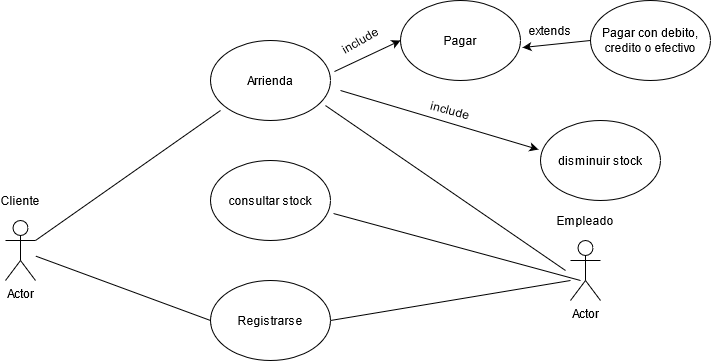

The diagram above was exported from draw.io. Its source (the exported page's mxGraphModel, read from the mxfile embedded in the PNG):
<mxGraphModel dx="868" dy="507" grid="1" gridSize="10" guides="1" tooltips="1" connect="1" arrows="1" fold="1" page="1" pageScale="1" pageWidth="827" pageHeight="1169" math="0" shadow="0">
  <root>
    <mxCell id="0" />
    <mxCell id="1" parent="0" />
    <mxCell id="Qiztv3TgDAkEn3kXlQBl-1" value="Actor" style="shape=umlActor;verticalLabelPosition=bottom;verticalAlign=top;html=1;outlineConnect=0;" vertex="1" parent="1">
      <mxGeometry x="115" y="230" width="30" height="60" as="geometry" />
    </mxCell>
    <mxCell id="Qiztv3TgDAkEn3kXlQBl-5" value="Cliente" style="text;html=1;strokeColor=none;fillColor=none;align=center;verticalAlign=middle;whiteSpace=wrap;rounded=0;" vertex="1" parent="1">
      <mxGeometry x="110" y="200" width="40" height="20" as="geometry" />
    </mxCell>
    <mxCell id="Qiztv3TgDAkEn3kXlQBl-6" value="Arrienda" style="ellipse;whiteSpace=wrap;html=1;" vertex="1" parent="1">
      <mxGeometry x="320" y="50" width="120" height="80" as="geometry" />
    </mxCell>
    <mxCell id="Qiztv3TgDAkEn3kXlQBl-10" value="Registrarse" style="ellipse;whiteSpace=wrap;html=1;" vertex="1" parent="1">
      <mxGeometry x="320" y="290" width="120" height="80" as="geometry" />
    </mxCell>
    <mxCell id="Qiztv3TgDAkEn3kXlQBl-11" value="" style="endArrow=none;html=1;entryX=0;entryY=0.5;entryDx=0;entryDy=0;" edge="1" parent="1" source="Qiztv3TgDAkEn3kXlQBl-1" target="Qiztv3TgDAkEn3kXlQBl-10">
      <mxGeometry width="50" height="50" relative="1" as="geometry">
        <mxPoint x="155" y="250" as="sourcePoint" />
        <mxPoint x="245" y="380" as="targetPoint" />
      </mxGeometry>
    </mxCell>
    <mxCell id="Qiztv3TgDAkEn3kXlQBl-12" value="Actor" style="shape=umlActor;verticalLabelPosition=bottom;verticalAlign=top;html=1;outlineConnect=0;" vertex="1" parent="1">
      <mxGeometry x="680" y="250" width="30" height="60" as="geometry" />
    </mxCell>
    <mxCell id="Qiztv3TgDAkEn3kXlQBl-13" value="Empleado" style="text;html=1;strokeColor=none;fillColor=none;align=center;verticalAlign=middle;whiteSpace=wrap;rounded=0;" vertex="1" parent="1">
      <mxGeometry x="675" y="220" width="40" height="20" as="geometry" />
    </mxCell>
    <mxCell id="Qiztv3TgDAkEn3kXlQBl-21" value="Pagar" style="ellipse;whiteSpace=wrap;html=1;" vertex="1" parent="1">
      <mxGeometry x="510" y="10" width="120" height="80" as="geometry" />
    </mxCell>
    <mxCell id="Qiztv3TgDAkEn3kXlQBl-22" value="" style="endArrow=classic;html=1;entryX=0;entryY=0.5;entryDx=0;entryDy=0;exitX=1.033;exitY=0.388;exitDx=0;exitDy=0;exitPerimeter=0;" edge="1" parent="1" source="Qiztv3TgDAkEn3kXlQBl-6" target="Qiztv3TgDAkEn3kXlQBl-21">
      <mxGeometry width="50" height="50" relative="1" as="geometry">
        <mxPoint x="450" y="90" as="sourcePoint" />
        <mxPoint x="500" y="40" as="targetPoint" />
      </mxGeometry>
    </mxCell>
    <mxCell id="Qiztv3TgDAkEn3kXlQBl-25" value="consultar stock" style="ellipse;whiteSpace=wrap;html=1;" vertex="1" parent="1">
      <mxGeometry x="320" y="170" width="120" height="80" as="geometry" />
    </mxCell>
    <mxCell id="Qiztv3TgDAkEn3kXlQBl-29" value="include" style="text;html=1;strokeColor=none;fillColor=none;align=center;verticalAlign=middle;whiteSpace=wrap;rounded=0;rotation=-30;" vertex="1" parent="1">
      <mxGeometry x="450" y="40" width="40" height="20" as="geometry" />
    </mxCell>
    <mxCell id="Qiztv3TgDAkEn3kXlQBl-30" value="disminuir stock" style="ellipse;whiteSpace=wrap;html=1;" vertex="1" parent="1">
      <mxGeometry x="650" y="130" width="120" height="80" as="geometry" />
    </mxCell>
    <mxCell id="Qiztv3TgDAkEn3kXlQBl-31" value="" style="endArrow=classic;html=1;entryX=-0.017;entryY=0.363;entryDx=0;entryDy=0;entryPerimeter=0;" edge="1" parent="1" target="Qiztv3TgDAkEn3kXlQBl-30">
      <mxGeometry width="50" height="50" relative="1" as="geometry">
        <mxPoint x="450" y="100" as="sourcePoint" />
        <mxPoint x="650" y="100" as="targetPoint" />
      </mxGeometry>
    </mxCell>
    <mxCell id="Qiztv3TgDAkEn3kXlQBl-32" value="include" style="text;html=1;strokeColor=none;fillColor=none;align=center;verticalAlign=middle;whiteSpace=wrap;rounded=0;rotation=15;" vertex="1" parent="1">
      <mxGeometry x="540.0005080756889" y="110.00025403784437" width="40" height="20" as="geometry" />
    </mxCell>
    <mxCell id="Qiztv3TgDAkEn3kXlQBl-33" value="Pagar con debito, credito o efectivo" style="ellipse;whiteSpace=wrap;html=1;" vertex="1" parent="1">
      <mxGeometry x="700" y="10" width="120" height="80" as="geometry" />
    </mxCell>
    <mxCell id="Qiztv3TgDAkEn3kXlQBl-34" value="" style="endArrow=classic;html=1;entryX=1.017;entryY=0.588;entryDx=0;entryDy=0;entryPerimeter=0;" edge="1" parent="1" target="Qiztv3TgDAkEn3kXlQBl-21">
      <mxGeometry width="50" height="50" relative="1" as="geometry">
        <mxPoint x="700" y="50" as="sourcePoint" />
        <mxPoint x="560" y="60" as="targetPoint" />
      </mxGeometry>
    </mxCell>
    <mxCell id="Qiztv3TgDAkEn3kXlQBl-35" value="extends" style="text;html=1;strokeColor=none;fillColor=none;align=center;verticalAlign=middle;whiteSpace=wrap;rounded=0;" vertex="1" parent="1">
      <mxGeometry x="640" y="30" width="40" height="20" as="geometry" />
    </mxCell>
    <mxCell id="Qiztv3TgDAkEn3kXlQBl-36" value="" style="endArrow=none;html=1;exitX=0.958;exitY=0.813;exitDx=0;exitDy=0;exitPerimeter=0;" edge="1" parent="1" source="Qiztv3TgDAkEn3kXlQBl-6">
      <mxGeometry width="50" height="50" relative="1" as="geometry">
        <mxPoint x="625" y="330" as="sourcePoint" />
        <mxPoint x="675" y="280" as="targetPoint" />
      </mxGeometry>
    </mxCell>
    <mxCell id="Qiztv3TgDAkEn3kXlQBl-38" value="" style="endArrow=none;html=1;exitX=1;exitY=0.3333333333333333;exitDx=0;exitDy=0;exitPerimeter=0;" edge="1" parent="1" source="Qiztv3TgDAkEn3kXlQBl-1">
      <mxGeometry width="50" height="50" relative="1" as="geometry">
        <mxPoint x="290" y="160" as="sourcePoint" />
        <mxPoint x="330" y="120" as="targetPoint" />
      </mxGeometry>
    </mxCell>
    <mxCell id="Qiztv3TgDAkEn3kXlQBl-39" value="" style="endArrow=none;html=1;exitX=1;exitY=0.5;exitDx=0;exitDy=0;" edge="1" parent="1" source="Qiztv3TgDAkEn3kXlQBl-10">
      <mxGeometry width="50" height="50" relative="1" as="geometry">
        <mxPoint x="630" y="340" as="sourcePoint" />
        <mxPoint x="680" y="290" as="targetPoint" />
      </mxGeometry>
    </mxCell>
    <mxCell id="Qiztv3TgDAkEn3kXlQBl-40" value="" style="endArrow=none;html=1;exitX=1.025;exitY=0.663;exitDx=0;exitDy=0;exitPerimeter=0;" edge="1" parent="1" source="Qiztv3TgDAkEn3kXlQBl-25">
      <mxGeometry width="50" height="50" relative="1" as="geometry">
        <mxPoint x="620" y="310" as="sourcePoint" />
        <mxPoint x="690" y="290" as="targetPoint" />
      </mxGeometry>
    </mxCell>
  </root>
</mxGraphModel>